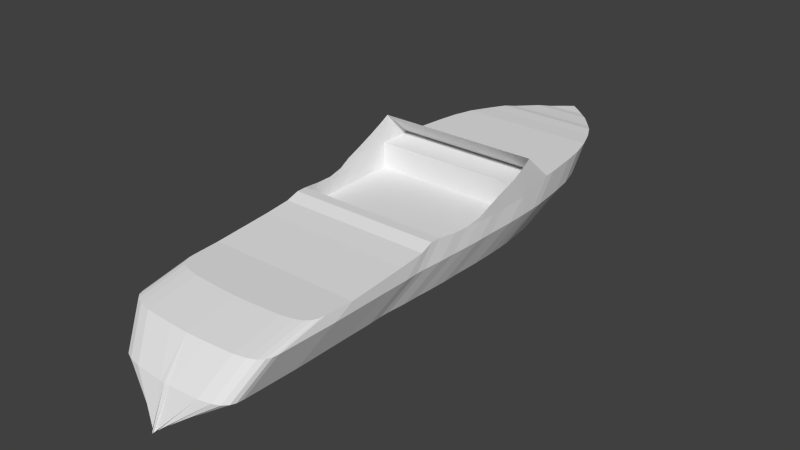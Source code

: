 # Source: speedboatmkii.blend  (saved by Blender 2.76.0; exported with 4.5.12 LTS)
import bpy
from mathutils import Matrix  # noqa: F401  (used for matrix-valued properties, if any)

bpy.ops.wm.read_factory_settings(use_empty=True)
scene = bpy.context.scene
scene.name = 'Scene'

# ---- collections
col_collection_1 = bpy.data.collections.new('Collection 1'); scene.collection.children.link(col_collection_1)

# ---- materials (node trees are filled in below, after node groups)
mat_material = bpy.data.materials.new('Material')
mat_material.alpha_threshold = 0.0
mat_material.use_transparent_shadow = False
mat_material.roughness = 0.5

# ---- material node trees

# ---- world
world_world = bpy.data.worlds.new('World'); scene.world = world_world
world_world.color = (0.05088, 0.05088, 0.05088)
world_world.use_sun_shadow = False
world_world.sun_shadow_jitter_overblur = 0.0
world_world.cycles.sampling_method = 'MANUAL'
world_world.cycles.sample_map_resolution = 256

# ---- meshes
me_cube = bpy.data.meshes.new('Cube')
me_cube.from_pydata([(1.162, 2.67, 0.0848), (0.9979, 2.984, 0.07757), (0.1953, 3.901, -0.001967), (0.8694, 3.166, 0.04865), (0.6804, 3.405, 0.03419), (0.5484, 3.562, 0.02696), (0.3665, 3.751, -0.001967), (1.33, 2.249, 0.1065), (1.444, 1.846, 0.1065), (1.508, 1.443, 0.1065), (1.565, 0.9579, 0.1065), (1.586, 0.7653, 0.1065), (1.597, 0.5533, 0.1065), (1.604, -0.1396, 0.1065), (1.604, -0.185, -0.03812), (1.583, -0.745, -0.05981), (1.579, -1.045, -0.05981), (1.561, -1.412, -0.05981), (1.54, -1.705, -0.03812), (1.526, -2.029, -0.03089), (1.494, -2.393, 0.01249), (1.487, -2.594, 0.01249), (1.494, -2.843, -0.07497), (1.487, -3.331, -0.1249), (1.479, -4.471, -0.2124), (1.442, -5.018, -0.2124), (1.427, -5.132, -0.2124), (1.385, -5.228, -0.2124), (1.299, -5.315, -0.2124), (1.162, -5.375, -0.2124), (0.9294, -5.427, -0.2124), (0.3696, -5.464, -0.2124), (1.162, 2.295, -0.3988), (0.9979, 2.609, -0.3988), (0.1953, 3.525, -0.3988), (0.8694, 2.79, -0.3988), (0.6804, 3.029, -0.3988), (0.5484, 3.186, -0.3988), (0.3665, 3.375, -0.3988), (1.33, 1.874, -0.3988), (1.444, 1.471, -0.3988), (1.508, 1.068, -0.3988), (1.565, 0.5825, -0.3988), (1.586, 0.3899, -0.3988), (1.597, 0.1779, -0.3988), (1.604, -0.1395, -0.3988), (1.604, -0.5605, -0.3988), (1.583, -1.12, -0.3988), (1.579, -1.42, -0.3988), (1.561, -1.787, -0.3988), (1.54, -2.08, -0.3988), (1.526, -2.405, -0.3988), (1.494, -2.768, -0.3988), (1.487, -2.97, -0.3988), (1.494, -3.219, -0.3988), (1.487, -3.707, -0.3988), (1.479, -4.846, -0.3988), (1.442, -5.966, -0.3988), (1.427, -6.08, -0.3988), (1.385, -6.177, -0.3988), (1.299, -6.263, -0.3988), (1.162, -6.323, -0.3988), (0.9294, -6.375, -0.3988), (0.3696, -6.412, -0.3988), (0.8912, 1.713, -1.035), (0.7271, 2.027, -1.035), (0.5987, 2.209, -1.035), (0.4096, 2.448, -1.035), (0.2776, 2.605, -1.035), (0.09571, 2.794, -1.035), (1.059, 1.292, -1.035), (1.173, 0.8891, -1.035), (1.237, 0.486, -1.035), (1.294, 0.0009216, -1.035), (1.316, -0.1917, -1.035), (1.326, -0.4036, -1.035), (1.333, -0.7211, -1.035), (1.333, -1.142, -1.035), (1.312, -1.702, -1.035), (1.309, -2.002, -1.035), (1.291, -2.369, -1.035), (1.269, -2.662, -1.035), (1.255, -2.986, -1.035), (1.223, -3.35, -1.035), (1.216, -3.551, -1.035), (1.223, -3.8, -1.035), (1.216, -4.288, -1.035), (1.208, -5.428, -1.035), (1.171, -6.452, -1.035), (1.157, -6.566, -1.035), (1.114, -6.663, -1.035), (1.028, -6.749, -1.035), (0.8915, -6.809, -1.035), (0.6586, -6.861, -1.035), (0.09884, -6.898, -1.035), (1.597, -0.02933, 0.6157), (1.604, -0.2051, 0.5107), (1.604, -0.4839, 0.3738), (1.583, -0.8908, 0.2172), (1.579, -1.147, 0.1152), (1.561, -1.394, -0.005133), (1.597, -0.04755, 0.6375), (1.604, -0.2233, 0.5326), (1.604, -0.5022, 0.3957), (1.583, -0.9091, 0.2391), (1.579, -1.165, 0.137), (1.561, -1.412, 0.01674), (-1.162, 2.67, 0.0848), (0.0, 4.052, -0.001967), (-0.9979, 2.984, 0.07757), (-0.1953, 3.901, -0.001967), (-0.8694, 3.166, 0.04865), (-0.6804, 3.405, 0.03419), (-0.5484, 3.562, 0.02696), (-0.3665, 3.751, -0.001967), (-1.33, 2.249, 0.1065), (-1.444, 1.846, 0.1065), (-1.508, 1.443, 0.1065), (-1.565, 0.9579, 0.1065), (-1.586, 0.7653, 0.1065), (-1.597, 0.5533, 0.1065), (-1.604, -0.1396, 0.1065), (-1.604, -0.185, -0.03812), (-1.583, -0.745, -0.05981), (-1.579, -1.045, -0.05981), (-1.561, -1.412, -0.05981), (-1.54, -1.705, -0.03812), (-1.526, -2.029, -0.03089), (-1.494, -2.393, 0.01249), (-1.487, -2.594, 0.01249), (-1.494, -2.843, -0.07497), (-1.487, -3.331, -0.1249), (-1.479, -4.471, -0.2124), (-1.442, -5.018, -0.2124), (-1.427, -5.132, -0.2124), (-1.385, -5.228, -0.2124), (-1.299, -5.315, -0.2124), (-1.162, -5.375, -0.2124), (-0.9294, -5.427, -0.2124), (-0.3696, -5.464, -0.2124), (0.0, -5.476, -0.2124), (-1.162, 2.295, -0.3988), (0.0, 3.676, -0.3988), (-0.9979, 2.609, -0.3988), (-0.1953, 3.525, -0.3988), (-0.8694, 2.79, -0.3988), (-0.6804, 3.029, -0.3988), (-0.5484, 3.186, -0.3988), (-0.3665, 3.375, -0.3988), (-1.33, 1.874, -0.3988), (-1.444, 1.471, -0.3988), (-1.508, 1.068, -0.3988), (-1.565, 0.5825, -0.3988), (-1.586, 0.3899, -0.3988), (-1.597, 0.1779, -0.3988), (-1.604, -0.1395, -0.3988), (-1.604, -0.5605, -0.3988), (-1.583, -1.12, -0.3988), (-1.579, -1.42, -0.3988), (-1.561, -1.787, -0.3988), (-1.54, -2.08, -0.3988), (-1.526, -2.405, -0.3988), (-1.494, -2.768, -0.3988), (-1.487, -2.97, -0.3988), (-1.494, -3.219, -0.3988), (-1.487, -3.707, -0.3988), (-1.479, -4.846, -0.3988), (-1.442, -5.966, -0.3988), (-1.427, -6.08, -0.3988), (-1.385, -6.177, -0.3988), (-1.299, -6.263, -0.3988), (-1.162, -6.323, -0.3988), (-0.9294, -6.375, -0.3988), (-0.3696, -6.412, -0.3988), (0.0, -6.424, -0.3988), (-0.8912, 1.713, -1.035), (0.0, 3.045, -1.035), (-0.7271, 2.027, -1.035), (0.0, 2.944, -1.035), (-0.5987, 2.209, -1.035), (-0.4096, 2.448, -1.035), (-0.2776, 2.605, -1.035), (-0.09571, 2.794, -1.035), (-1.059, 1.292, -1.035), (-1.173, 0.8891, -1.035), (-1.237, 0.486, -1.035), (-1.294, 0.0009216, -1.035), (-1.316, -0.1917, -1.035), (-1.326, -0.4036, -1.035), (-1.333, -0.7211, -1.035), (-1.333, -1.142, -1.035), (-1.312, -1.702, -1.035), (-1.309, -2.002, -1.035), (-1.291, -2.369, -1.035), (-1.269, -2.662, -1.035), (-1.255, -2.986, -1.035), (-1.223, -3.35, -1.035), (-1.216, -3.551, -1.035), (-1.223, -3.8, -1.035), (-1.216, -4.288, -1.035), (-1.208, -5.428, -1.035), (-1.171, -6.452, -1.035), (-1.157, -6.566, -1.035), (-1.114, -6.663, -1.035), (-1.028, -6.749, -1.035), (-0.8915, -6.809, -1.035), (-0.6586, -6.861, -1.035), (-0.09884, -6.898, -1.035), (0.0, -6.91, -1.035), (0.0, 0.6089, -1.75), (0.0, 1.886, -1.75), (0.0, 0.9228, -1.75), (0.0, 1.84, -1.75), (0.0, 1.105, -1.75), (0.0, 1.344, -1.75), (0.0, 1.501, -1.75), (0.0, 1.69, -1.75), (0.0, 0.188, -1.75), (0.0, -0.2151, -1.75), (0.0, -0.6182, -1.75), (0.0, -1.103, -1.75), (0.0, -1.296, -1.75), (0.0, -1.508, -1.75), (0.0, -1.825, -1.75), (0.0, -2.246, -1.75), (0.0, -2.806, -1.75), (0.0, -3.106, -1.75), (0.0, -3.473, -1.75), (0.0, -3.766, -1.75), (0.0, -4.09, -1.75), (0.0, -4.454, -1.75), (0.0, -4.655, -1.75), (0.0, -4.905, -1.75), (0.0, -5.393, -1.75), (0.0, -6.237, -1.75), (0.0, -6.784, -1.75), (0.0, -6.898, -1.75), (0.0, -6.995, -1.75), (0.0, -7.081, -1.75), (0.0, -7.141, -1.75), (0.0, -7.193, -1.75), (0.0, -7.23, -1.75), (0.0, -7.242, -1.75), (0.0, 3.901, -0.001967), (0.0, 3.751, -0.001967), (0.0, 3.562, 0.02696), (0.0, 3.405, 0.03419), (0.0, 3.166, 0.04865), (0.0, 2.984, 0.07757), (0.0, 2.67, 0.0848), (0.0, 2.249, 0.1065), (0.0, 1.846, 0.1065), (0.0, 1.443, 0.1065), (0.0, 0.9579, 0.1065), (0.0, 0.7653, 0.1065), (0.0, 0.5533, 0.1065), (0.0, -0.1396, 0.1065), (0.0, -5.464, -0.2124), (0.0, -5.427, -0.2124), (0.0, -5.375, -0.2124), (0.0, -5.315, -0.2124), (0.0, -5.228, -0.2124), (0.0, -5.132, -0.2124), (0.0, -5.018, -0.2124), (0.0, -4.471, -0.2124), (0.0, -3.331, -0.1249), (0.0, -2.843, -0.07497), (0.0, -2.594, 0.01249), (0.0, -2.393, 0.01249), (0.0, -2.405, -0.3988), (0.0, -2.08, -0.3988), (0.0, -1.787, -0.3988), (0.0, -1.42, -0.3988), (0.0, -1.12, -0.3988), (0.0, -0.5605, -0.3988), (0.0, -0.1395, -0.3988), (-1.597, -0.02933, 0.6157), (0.0, -0.02933, 0.6157), (-1.604, -0.2051, 0.5107), (-1.604, -0.4839, 0.3738), (-1.583, -0.8908, 0.2172), (-1.579, -1.147, 0.1152), (-1.561, -1.394, -0.005133), (-1.597, -0.04755, 0.6375), (0.0, -0.04755, 0.6375), (-1.604, -0.2233, 0.5326), (-1.604, -0.5022, 0.3957), (-1.583, -0.9091, 0.2391), (-1.579, -1.165, 0.137), (-1.561, -1.412, 0.01674)], [], [(14, 13, 45, 46), (30, 29, 61, 62), (5, 6, 38, 37), (22, 21, 53, 54), (26, 25, 57, 58), (18, 17, 49, 50), (0, 1, 33, 32), (9, 8, 40, 41), (31, 30, 62, 63), (27, 26, 58, 59), (23, 22, 54, 55), (19, 18, 50, 51), (15, 14, 46, 47), (6, 2, 34, 38), (2, 108, 142, 34), (8, 7, 39, 40), (140, 31, 63, 174), (28, 27, 59, 60), (24, 23, 55, 56), (20, 19, 51, 52), (16, 15, 47, 48), (4, 5, 37, 36), (11, 10, 42, 43), (12, 11, 43, 44), (1, 3, 35, 33), (29, 28, 60, 61), (25, 24, 56, 57), (21, 20, 52, 53), (17, 16, 48, 49), (3, 4, 36, 35), (7, 0, 32, 39), (10, 9, 41, 42), (13, 12, 44, 45), (61, 60, 91, 92), (57, 56, 87, 88), (53, 52, 83, 84), (49, 48, 79, 80), (42, 41, 72, 73), (45, 44, 75, 76), (35, 36, 67, 66), (39, 32, 64, 70), (62, 61, 92, 93), (58, 57, 88, 89), (54, 53, 84, 85), (50, 49, 80, 81), (32, 33, 65, 64), (41, 40, 71, 72), (46, 45, 76, 77), (37, 38, 69, 68), (63, 62, 93, 94), (59, 58, 89, 90), (55, 54, 85, 86), (51, 50, 81, 82), (38, 34, 178, 69), (34, 142, 176, 178), (40, 39, 70, 71), (47, 46, 77, 78), (174, 63, 94, 208), (60, 59, 90, 91), (56, 55, 86, 87), (52, 51, 82, 83), (48, 47, 78, 79), (44, 43, 74, 75), (33, 35, 66, 65), (36, 37, 68, 67), (43, 42, 73, 74), (93, 92, 239, 240), (89, 88, 235, 236), (85, 84, 231, 232), (81, 80, 227, 228), (77, 76, 223, 224), (68, 69, 216, 215), (64, 65, 211, 209), (72, 71, 218, 219), (94, 93, 240, 241), (90, 89, 236, 237), (86, 85, 232, 233), (82, 81, 228, 229), (78, 77, 224, 225), (69, 178, 212, 216), (71, 70, 217, 218), (208, 94, 241, 242), (91, 90, 237, 238), (87, 86, 233, 234), (83, 82, 229, 230), (79, 78, 225, 226), (67, 68, 215, 214), (74, 73, 220, 221), (75, 74, 221, 222), (65, 66, 213, 211), (92, 91, 238, 239), (88, 87, 234, 235), (84, 83, 230, 231), (80, 79, 226, 227), (66, 67, 214, 213), (70, 64, 209, 217), (73, 72, 219, 220), (76, 75, 222, 223), (140, 257, 31), (258, 30, 31, 257), (259, 29, 30, 258), (260, 28, 29, 259), (261, 27, 28, 260), (262, 26, 27, 261), (263, 25, 26, 262), (264, 24, 25, 263), (265, 23, 24, 264), (266, 22, 23, 265), (267, 21, 22, 266), (268, 20, 21, 267), (2, 243, 108), (6, 244, 243, 2), (5, 245, 244, 6), (4, 246, 245, 5), (3, 247, 246, 4), (1, 248, 247, 3), (0, 249, 248, 1), (7, 250, 249, 0), (8, 251, 250, 7), (9, 252, 251, 8), (10, 253, 252, 9), (11, 254, 253, 10), (12, 255, 254, 11), (13, 256, 255, 12), (256, 13, 45, 275), (275, 45, 46, 274), (274, 46, 47, 273), (273, 47, 48, 272), (272, 48, 49, 271), (271, 49, 50, 270), (270, 50, 51, 269), (268, 269, 51, 20), (12, 255, 277, 95), (12, 95, 96, 13), (14, 13, 96, 97), (15, 14, 97, 98), (16, 15, 98, 99), (17, 16, 99, 100), (18, 100, 17), (100, 99, 105, 106), (99, 98, 104, 105), (98, 97, 103, 104), (95, 277, 284, 101), (97, 96, 102, 103), (96, 95, 101, 102), (100, 18, 106), (122, 156, 155, 121), (138, 172, 171, 137), (113, 147, 148, 114), (130, 164, 163, 129), (134, 168, 167, 133), (126, 160, 159, 125), (107, 141, 143, 109), (117, 151, 150, 116), (139, 173, 172, 138), (135, 169, 168, 134), (131, 165, 164, 130), (127, 161, 160, 126), (123, 157, 156, 122), (114, 148, 144, 110), (110, 144, 142, 108), (116, 150, 149, 115), (140, 174, 173, 139), (136, 170, 169, 135), (132, 166, 165, 131), (128, 162, 161, 127), (124, 158, 157, 123), (112, 146, 147, 113), (119, 153, 152, 118), (120, 154, 153, 119), (109, 143, 145, 111), (137, 171, 170, 136), (133, 167, 166, 132), (129, 163, 162, 128), (125, 159, 158, 124), (111, 145, 146, 112), (115, 149, 141, 107), (118, 152, 151, 117), (121, 155, 154, 120), (171, 205, 204, 170), (167, 201, 200, 166), (163, 197, 196, 162), (159, 193, 192, 158), (152, 186, 185, 151), (155, 189, 188, 154), (145, 179, 180, 146), (149, 183, 175, 141), (172, 206, 205, 171), (168, 202, 201, 167), (164, 198, 197, 163), (160, 194, 193, 159), (141, 175, 177, 143), (151, 185, 184, 150), (156, 190, 189, 155), (147, 181, 182, 148), (173, 207, 206, 172), (169, 203, 202, 168), (165, 199, 198, 164), (161, 195, 194, 160), (148, 182, 178, 144), (144, 178, 176, 142), (150, 184, 183, 149), (157, 191, 190, 156), (174, 208, 207, 173), (170, 204, 203, 169), (166, 200, 199, 165), (162, 196, 195, 161), (158, 192, 191, 157), (154, 188, 187, 153), (143, 177, 179, 145), (146, 180, 181, 147), (153, 187, 186, 152), (206, 240, 239, 205), (202, 236, 235, 201), (198, 232, 231, 197), (194, 228, 227, 193), (190, 224, 223, 189), (181, 215, 216, 182), (175, 209, 211, 177), (185, 219, 218, 184), (207, 241, 240, 206), (203, 237, 236, 202), (199, 233, 232, 198), (195, 229, 228, 194), (191, 225, 224, 190), (182, 216, 212, 178), (178, 212, 210, 176), (184, 218, 217, 183), (208, 242, 241, 207), (204, 238, 237, 203), (200, 234, 233, 199), (196, 230, 229, 195), (192, 226, 225, 191), (180, 214, 215, 181), (187, 221, 220, 186), (188, 222, 221, 187), (177, 211, 213, 179), (205, 239, 238, 204), (201, 235, 234, 200), (197, 231, 230, 196), (193, 227, 226, 192), (179, 213, 214, 180), (183, 217, 209, 175), (186, 220, 219, 185), (189, 223, 222, 188), (140, 139, 257), (258, 257, 139, 138), (259, 258, 138, 137), (260, 259, 137, 136), (261, 260, 136, 135), (262, 261, 135, 134), (263, 262, 134, 133), (264, 263, 133, 132), (265, 264, 132, 131), (266, 265, 131, 130), (267, 266, 130, 129), (268, 267, 129, 128), (110, 108, 243), (114, 110, 243, 244), (113, 114, 244, 245), (112, 113, 245, 246), (111, 112, 246, 247), (109, 111, 247, 248), (107, 109, 248, 249), (115, 107, 249, 250), (116, 115, 250, 251), (117, 116, 251, 252), (118, 117, 252, 253), (119, 118, 253, 254), (120, 119, 254, 255), (121, 120, 255, 256), (256, 275, 155, 121), (275, 274, 156, 155), (274, 273, 157, 156), (273, 272, 158, 157), (272, 271, 159, 158), (271, 270, 160, 159), (270, 269, 161, 160), (268, 128, 161, 269), (120, 276, 277, 255), (120, 121, 278, 276), (122, 279, 278, 121), (123, 280, 279, 122), (124, 281, 280, 123), (125, 282, 281, 124), (126, 125, 282), (282, 289, 288, 281), (281, 288, 287, 280), (280, 287, 286, 279), (276, 283, 284, 277), (279, 286, 285, 278), (278, 285, 283, 276), (282, 289, 126)])
_uv = me_cube.uv_layers.new(name='UVMap')
_uv.uv.foreach_set('vector', [0.008063, 0.3828, 0.0, 0.3775, 0.02817, 0.382, 0.02817, 0.419, 0.4974, 0.4598, 0.4744, 0.4644, 0.4744, 0.3799, 0.4974, 0.3753, 0.09028, 0.04617, 0.1067, 0.02869, 0.1288, 0.06525, 0.114, 0.08299, 0.01909, 0.6162, 0.01481, 0.5935, 0.03774, 0.6302, 0.03714, 0.6521, 0.4483, 0.4859, 0.4468, 0.496, 0.4468, 0.4115, 0.4483, 0.4014, 0.01328, 0.516, 0.01275, 0.4906, 0.03165, 0.5267, 0.03339, 0.5523, 0.03717, 0.1278, 0.05091, 0.09929, 0.07747, 0.1366, 0.06413, 0.1652, 0.00783, 0.2377, 0.01305, 0.2018, 0.04122, 0.2394, 0.036, 0.2752, 0.5526, 0.4565, 0.4974, 0.4598, 0.4974, 0.3753, 0.5526, 0.372, 0.4524, 0.4773, 0.4483, 0.4859, 0.4483, 0.4014, 0.4524, 0.3928, 0.02247, 0.6596, 0.01909, 0.6162, 0.03714, 0.6521, 0.03774, 0.695, 0.01404, 0.5444, 0.01328, 0.516, 0.03339, 0.5523, 0.03455, 0.5807, 0.01101, 0.4321, 0.008063, 0.3828, 0.02817, 0.419, 0.02991, 0.4681, 0.1067, 0.02869, 0.1206, 0.01447, 0.1427, 0.05102, 0.1288, 0.06525, 0.1206, 0.01447, 0.1365, 0.0, 0.1586, 0.03656, 0.1427, 0.05102, 0.01305, 0.2018, 0.02233, 0.1657, 0.0505, 0.2032, 0.04122, 0.2394, 0.589, 0.4554, 0.5526, 0.4565, 0.5526, 0.372, 0.589, 0.3709, 0.461, 0.4696, 0.4524, 0.4773, 0.4524, 0.3928, 0.461, 0.3852, 0.02795, 0.7605, 0.02247, 0.6596, 0.03774, 0.695, 0.03834, 0.7952, 0.01423, 0.5758, 0.01404, 0.5444, 0.03455, 0.5807, 0.03716, 0.6125, 0.0113, 0.4584, 0.01101, 0.4321, 0.02991, 0.4681, 0.0302, 0.4945, 0.07914, 0.06072, 0.09028, 0.04617, 0.114, 0.08299, 0.1033, 0.0976, 0.00145, 0.2978, 0.00319, 0.2807, 0.03136, 0.3182, 0.02962, 0.3353, 0.00058, 0.3165, 0.00145, 0.2978, 0.02962, 0.3353, 0.02875, 0.354, 0.05091, 0.09929, 0.06297, 0.08277, 0.08791, 0.1198, 0.07747, 0.1366, 0.4744, 0.4644, 0.461, 0.4696, 0.461, 0.3852, 0.4744, 0.3799, 0.03096, 0.8084, 0.02795, 0.7605, 0.03834, 0.7952, 0.04135, 0.8934, 0.01481, 0.5935, 0.01423, 0.5758, 0.03716, 0.6125, 0.03774, 0.6302, 0.01275, 0.4906, 0.0113, 0.4584, 0.0302, 0.4945, 0.03165, 0.5267, 0.06297, 0.08277, 0.07914, 0.06072, 0.1033, 0.0976, 0.08791, 0.1198, 0.02233, 0.1657, 0.03717, 0.1278, 0.06413, 0.1652, 0.0505, 0.2032, 0.00319, 0.2807, 0.00783, 0.2377, 0.036, 0.2752, 0.03136, 0.3182, 0.0, 0.3775, 0.00058, 0.3165, 0.02875, 0.354, 0.02817, 0.382, 0.8847, 0.881, 0.8858, 0.8931, 0.8149, 0.8691, 0.8138, 0.857, 0.04135, 0.8934, 0.03834, 0.7952, 0.09581, 0.8503, 0.09882, 0.9402, 0.03774, 0.6302, 0.03716, 0.6125, 0.09463, 0.6677, 0.09521, 0.6853, 0.03165, 0.5267, 0.0302, 0.4945, 0.08767, 0.5496, 0.08912, 0.5818, 0.03136, 0.3182, 0.036, 0.2752, 0.09347, 0.3304, 0.08883, 0.3734, 0.02817, 0.382, 0.02875, 0.354, 0.08622, 0.4092, 0.08564, 0.4371, 0.08791, 0.1198, 0.1033, 0.0976, 0.1608, 0.1528, 0.1454, 0.1749, 0.0505, 0.2032, 0.06413, 0.1652, 0.1216, 0.2203, 0.108, 0.2584, 0.8837, 0.8604, 0.8847, 0.881, 0.8138, 0.857, 0.8128, 0.8364, 0.04255, 0.9034, 0.04135, 0.8934, 0.09882, 0.9402, 0.1, 0.9501, 0.03714, 0.6521, 0.03774, 0.6302, 0.09521, 0.6853, 0.09461, 0.7073, 0.03339, 0.5523, 0.03165, 0.5267, 0.08912, 0.5818, 0.09086, 0.6074, 0.06413, 0.1652, 0.07747, 0.1366, 0.1349, 0.1917, 0.1216, 0.2203, 0.036, 0.2752, 0.04122, 0.2394, 0.09869, 0.2945, 0.09347, 0.3304, 0.02817, 0.419, 0.02817, 0.382, 0.08564, 0.4371, 0.08564, 0.4742, 0.114, 0.08299, 0.1288, 0.06525, 0.1863, 0.1204, 0.1715, 0.1382, 0.8829, 0.8108, 0.8837, 0.8604, 0.8128, 0.8364, 0.8121, 0.7868, 0.04598, 0.9116, 0.04255, 0.9034, 0.1, 0.9501, 0.1035, 0.9584, 0.03774, 0.695, 0.03714, 0.6521, 0.09461, 0.7073, 0.09521, 0.7502, 0.03455, 0.5807, 0.03339, 0.5523, 0.09086, 0.6074, 0.09202, 0.6359, 0.1288, 0.06525, 0.1427, 0.05102, 0.1941, 0.1067, 0.1863, 0.1204, 0.1427, 0.05102, 0.1586, 0.03656, 0.1941, 0.09771, 0.1941, 0.1067, 0.04122, 0.2394, 0.0505, 0.2032, 0.108, 0.2584, 0.09869, 0.2945, 0.02991, 0.4681, 0.02817, 0.419, 0.08564, 0.4742, 0.08738, 0.5233, 0.8827, 0.778, 0.8829, 0.8108, 0.8121, 0.7868, 0.8118, 0.778, 0.8858, 0.8931, 0.8875, 0.9008, 0.8166, 0.8768, 0.8149, 0.8691, 0.03834, 0.7952, 0.03774, 0.695, 0.09521, 0.7502, 0.09581, 0.8503, 0.03716, 0.6125, 0.03455, 0.5807, 0.09202, 0.6359, 0.09463, 0.6677, 0.0302, 0.4945, 0.02991, 0.4681, 0.08738, 0.5233, 0.08767, 0.5496, 0.02875, 0.354, 0.02962, 0.3353, 0.08709, 0.3905, 0.08622, 0.4092, 0.07747, 0.1366, 0.08791, 0.1198, 0.1454, 0.1749, 0.1349, 0.1917, 0.1033, 0.0976, 0.114, 0.08299, 0.1715, 0.1382, 0.1608, 0.1528, 0.02962, 0.3353, 0.03136, 0.3182, 0.08883, 0.3734, 0.08709, 0.3905, 0.8128, 0.8364, 0.8138, 0.857, 0.7382, 0.778, 0.7372, 0.778, 0.1, 0.9501, 0.09882, 0.9402, 0.2339, 0.9686, 0.2339, 0.9786, 0.09461, 0.7073, 0.09521, 0.6853, 0.2339, 0.7814, 0.2339, 0.8033, 0.09086, 0.6074, 0.08912, 0.5818, 0.2339, 0.6774, 0.2339, 0.7032, 0.08564, 0.4742, 0.08564, 0.4371, 0.2339, 0.5325, 0.2339, 0.5695, 0.1715, 0.1382, 0.1863, 0.1204, 0.2339, 0.2233, 0.2339, 0.24, 0.1216, 0.2203, 0.1349, 0.1917, 0.2339, 0.2908, 0.2339, 0.3184, 0.09347, 0.3304, 0.09869, 0.2945, 0.2339, 0.3909, 0.2339, 0.4263, 0.8121, 0.7868, 0.8128, 0.8364, 0.7372, 0.778, 0.7365, 0.778, 0.1035, 0.9584, 0.1, 0.9501, 0.2339, 0.9786, 0.2339, 0.9871, 0.09521, 0.7502, 0.09461, 0.7073, 0.2339, 0.8033, 0.2339, 0.8463, 0.09202, 0.6359, 0.09086, 0.6074, 0.2339, 0.7032, 0.2339, 0.7317, 0.08738, 0.5233, 0.08564, 0.4742, 0.2339, 0.5695, 0.2339, 0.6188, 0.1863, 0.1204, 0.1941, 0.1067, 0.2339, 0.2102, 0.2339, 0.2233, 0.09869, 0.2945, 0.108, 0.2584, 0.2339, 0.3554, 0.2339, 0.3909, 0.8118, 0.778, 0.8121, 0.7868, 0.7365, 0.778, 0.7363, 0.778, 0.1105, 0.9655, 0.1035, 0.9584, 0.2339, 0.9871, 0.2339, 0.9948, 0.09581, 0.8503, 0.09521, 0.7502, 0.2339, 0.8463, 0.2339, 0.9205, 0.09463, 0.6677, 0.09202, 0.6359, 0.2339, 0.7317, 0.2339, 0.7637, 0.08767, 0.5496, 0.08738, 0.5233, 0.2339, 0.6188, 0.2339, 0.6451, 0.1608, 0.1528, 0.1715, 0.1382, 0.2339, 0.24, 0.2339, 0.2538, 0.08709, 0.3905, 0.08883, 0.3734, 0.2339, 0.469, 0.2339, 0.4859, 0.08622, 0.4092, 0.08709, 0.3905, 0.2339, 0.4859, 0.2339, 0.5046, 0.1349, 0.1917, 0.1454, 0.1749, 0.2339, 0.2748, 0.2339, 0.2908, 0.1216, 0.9699, 0.1105, 0.9655, 0.2339, 0.9948, 0.2339, 1.0, 0.09882, 0.9402, 0.09581, 0.8503, 0.2339, 0.9205, 0.2339, 0.9686, 0.09521, 0.6853, 0.09463, 0.6677, 0.2339, 0.7637, 0.2339, 0.7814, 0.08912, 0.5818, 0.08767, 0.5496, 0.2339, 0.6451, 0.2339, 0.6774, 0.1454, 0.1749, 0.1608, 0.1528, 0.2339, 0.2538, 0.2339, 0.2748, 0.108, 0.2584, 0.1216, 0.2203, 0.2339, 0.3184, 0.2339, 0.3554, 0.08883, 0.3734, 0.09347, 0.3304, 0.2339, 0.4263, 0.2339, 0.469, 0.08564, 0.4371, 0.08622, 0.4092, 0.2339, 0.5046, 0.2339, 0.5325, 0.589, 0.4554, 0.589, 0.4565, 0.5526, 0.4565, 0.589, 0.4598, 0.4974, 0.4598, 0.5526, 0.4565, 0.589, 0.4565, 0.589, 0.4644, 0.4744, 0.4644, 0.4974, 0.4598, 0.589, 0.4598, 0.589, 0.4696, 0.461, 0.4696, 0.4744, 0.4644, 0.589, 0.4644, 0.589, 0.4773, 0.4524, 0.4773, 0.461, 0.4696, 0.589, 0.4696, 0.589, 0.4859, 0.4483, 0.4859, 0.4524, 0.4773, 0.589, 0.4773, 0.589, 0.496, 0.4468, 0.496, 0.4483, 0.4859, 0.589, 0.4859, 0.589, 0.5444, 0.4432, 0.5444, 0.4468, 0.496, 0.589, 0.496, 0.589, 0.6456, 0.4424, 0.6456, 0.4432, 0.5444, 0.589, 0.5444, 0.589, 0.6889, 0.4417, 0.6889, 0.4424, 0.6456, 0.589, 0.6456, 0.589, 0.7113, 0.4424, 0.7113, 0.4417, 0.6889, 0.589, 0.6889, 0.589, 0.7291, 0.4417, 0.7291, 0.4424, 0.7113, 0.589, 0.7113, 0.6191, 0.01337, 0.5999, 0.01337, 0.5999, 0.0, 0.636, 0.02664, 0.5999, 0.02664, 0.5999, 0.01337, 0.6191, 0.01337, 0.6539, 0.0433, 0.5999, 0.0433, 0.5999, 0.02664, 0.636, 0.02664, 0.6669, 0.05718, 0.5999, 0.05718, 0.5999, 0.0433, 0.6539, 0.0433, 0.6856, 0.07831, 0.5999, 0.07831, 0.5999, 0.05718, 0.6669, 0.05718, 0.6982, 0.09435, 0.5999, 0.09435, 0.5999, 0.07831, 0.6856, 0.07831, 0.7144, 0.1221, 0.5999, 0.1221, 0.5999, 0.09435, 0.6982, 0.09435, 0.7309, 0.1594, 0.5999, 0.1594, 0.5999, 0.1221, 0.7144, 0.1221, 0.7422, 0.1951, 0.5999, 0.1951, 0.5999, 0.1594, 0.7309, 0.1594, 0.7485, 0.2308, 0.5999, 0.2308, 0.5999, 0.1951, 0.7422, 0.1951, 0.7541, 0.2737, 0.5999, 0.2737, 0.5999, 0.2308, 0.7485, 0.2308, 0.7563, 0.2908, 0.5999, 0.2908, 0.5999, 0.2737, 0.7541, 0.2737, 0.7573, 0.3096, 0.5999, 0.3096, 0.5999, 0.2908, 0.7563, 0.2908, 0.758, 0.3709, 0.5999, 0.3709, 0.5999, 0.3096, 0.7573, 0.3096, 0.9849, 0.1422, 0.9849, 0.2843, 0.936, 0.2843, 0.936, 0.1422, 0.7363, 0.5131, 0.7363, 0.3709, 0.7777, 0.3709, 0.7777, 0.5131, 0.7777, 0.5131, 0.7777, 0.3709, 0.8329, 0.3728, 0.8329, 0.5131, 0.8329, 0.5131, 0.8329, 0.3728, 0.8624, 0.3731, 0.8624, 0.5131, 0.8624, 0.5131, 0.8624, 0.3731, 0.8986, 0.3747, 0.8986, 0.5131, 0.8986, 0.5131, 0.8986, 0.3747, 0.9275, 0.3766, 0.9275, 0.5131, 0.9275, 0.5131, 0.9275, 0.3766, 0.9594, 0.3779, 0.9594, 0.5131, 0.9594, 0.5061, 1.0, 0.5061, 1.0, 0.6414, 0.9594, 0.6385, 0.8772, 0.2802, 0.8176, 0.1761, 0.8764, 0.1818, 0.936, 0.286, 0.9493, 0.829, 0.8899, 0.787, 0.8967, 0.7699, 0.9364, 0.7687, 0.9493, 0.7623, 0.9364, 0.7687, 0.8967, 0.7699, 0.9045, 0.7433, 0.9405, 0.7132, 0.9493, 0.7623, 0.9045, 0.7433, 0.9114, 0.7053, 0.9348, 0.6872, 0.9405, 0.7132, 0.9114, 0.7053, 0.9162, 0.6813, 0.9276, 0.6553, 0.9348, 0.6872, 0.9162, 0.6813, 0.9227, 0.6578, 0.01328, 0.516, 0.009703, 0.4885, 0.01275, 0.4906, 0.9227, 0.6578, 0.9162, 0.6813, 0.9138, 0.6801, 0.9203, 0.6566, 0.9162, 0.6813, 0.9114, 0.7053, 0.909, 0.7041, 0.9138, 0.6801, 0.9114, 0.7053, 0.9045, 0.7433, 0.9021, 0.7421, 0.909, 0.7041, 0.9866, 0.0, 0.9866, 0.1415, 0.9849, 0.1415, 0.9849, 0.0, 0.9045, 0.7433, 0.8967, 0.7699, 0.8943, 0.7687, 0.9021, 0.7421, 0.8967, 0.7699, 0.8899, 0.787, 0.8875, 0.7858, 0.8943, 0.7687, 0.009703, 0.4885, 0.01328, 0.516, 0.008484, 0.4899, 0.248, 0.6129, 0.283, 0.5795, 0.283, 0.6168, 0.2339, 0.617, 0.6806, 0.4598, 0.6806, 0.3753, 0.7036, 0.3799, 0.7036, 0.4644, 0.2598, 0.9475, 0.3011, 0.914, 0.3042, 0.9312, 0.2657, 0.9646, 0.2535, 0.3777, 0.2849, 0.3443, 0.285, 0.3664, 0.2451, 0.3998, 0.2679, 0.1751, 0.286, 0.09104, 0.2858, 0.1011, 0.2677, 0.1852, 0.2491, 0.4785, 0.2841, 0.4451, 0.2837, 0.4709, 0.2508, 0.5043, 0.2436, 0.867, 0.2906, 0.8335, 0.2934, 0.8617, 0.2472, 0.8952, 0.2356, 0.7575, 0.2846, 0.724, 0.2857, 0.7598, 0.2367, 0.7933, 0.6254, 0.4565, 0.6254, 0.372, 0.6806, 0.3753, 0.6806, 0.4598, 0.7255, 0.4773, 0.7255, 0.3928, 0.7297, 0.4014, 0.7297, 0.4859, 0.2584, 0.3345, 0.285, 0.3011, 0.2849, 0.3443, 0.2535, 0.3777, 0.2486, 0.4498, 0.2843, 0.4164, 0.2841, 0.4451, 0.2491, 0.4785, 0.2505, 0.5634, 0.2834, 0.53, 0.283, 0.5795, 0.248, 0.6129, 0.2657, 0.9646, 0.3042, 0.9312, 0.3072, 0.9449, 0.2686, 0.9783, 0.7773, 0.2864, 0.7773, 0.3225, 0.758, 0.3221, 0.758, 0.286, 0.2367, 0.7933, 0.2857, 0.7598, 0.2877, 0.7958, 0.2387, 0.8293, 0.589, 0.4554, 0.589, 0.3709, 0.6254, 0.372, 0.6254, 0.4565, 0.717, 0.4696, 0.717, 0.3852, 0.7255, 0.3928, 0.7255, 0.4773, 0.2671, 0.2336, 0.2851, 0.2002, 0.285, 0.3011, 0.2584, 0.3345, 0.245, 0.4177, 0.2849, 0.3842, 0.2843, 0.4164, 0.2486, 0.4498, 0.2505, 0.5368, 0.2834, 0.5034, 0.2834, 0.53, 0.2505, 0.5634, 0.2568, 0.9332, 0.2988, 0.8998, 0.3011, 0.914, 0.2598, 0.9475, 0.2343, 0.6972, 0.2833, 0.6637, 0.2837, 0.6809, 0.2346, 0.7143, 0.2341, 0.6784, 0.2831, 0.6449, 0.2833, 0.6637, 0.2343, 0.6972, 0.2472, 0.8952, 0.2934, 0.8617, 0.2956, 0.8782, 0.2522, 0.9116, 0.7036, 0.4644, 0.7036, 0.3799, 0.717, 0.3852, 0.717, 0.4696, 0.2677, 0.1852, 0.2858, 0.1011, 0.2851, 0.2002, 0.2671, 0.2336, 0.2451, 0.3998, 0.285, 0.3664, 0.2849, 0.3842, 0.245, 0.4177, 0.2508, 0.5043, 0.2837, 0.4709, 0.2834, 0.5034, 0.2505, 0.5368, 0.2522, 0.9116, 0.2956, 0.8782, 0.2988, 0.8998, 0.2568, 0.9332, 0.2387, 0.8293, 0.2877, 0.7958, 0.2906, 0.8335, 0.2436, 0.867, 0.2346, 0.7143, 0.2837, 0.6809, 0.2846, 0.724, 0.2356, 0.7575, 0.2339, 0.617, 0.283, 0.6168, 0.2831, 0.6449, 0.2341, 0.6784, 0.8847, 0.675, 0.8138, 0.699, 0.8149, 0.6869, 0.8858, 0.6629, 0.2858, 0.1011, 0.3522, 0.05843, 0.3515, 0.1491, 0.2851, 0.2002, 0.285, 0.3664, 0.3514, 0.3153, 0.3513, 0.3331, 0.2849, 0.3842, 0.2837, 0.4709, 0.3501, 0.4198, 0.3498, 0.4523, 0.2834, 0.5034, 0.2837, 0.6809, 0.3501, 0.6297, 0.351, 0.6729, 0.2846, 0.724, 0.283, 0.6168, 0.3494, 0.5657, 0.3495, 0.5938, 0.2831, 0.6449, 0.2956, 0.8782, 0.362, 0.827, 0.3652, 0.8487, 0.2988, 0.8998, 0.2877, 0.7958, 0.3541, 0.7447, 0.357, 0.7824, 0.2906, 0.8335, 0.8837, 0.6956, 0.8128, 0.7196, 0.8138, 0.699, 0.8847, 0.675, 0.286, 0.09104, 0.3524, 0.04837, 0.3522, 0.05843, 0.2858, 0.1011, 0.2849, 0.3443, 0.3513, 0.2932, 0.3514, 0.3153, 0.285, 0.3664, 0.2841, 0.4451, 0.3505, 0.394, 0.3501, 0.4198, 0.2837, 0.4709, 0.2906, 0.8335, 0.357, 0.7824, 0.3598, 0.8106, 0.2934, 0.8617, 0.2846, 0.724, 0.351, 0.6729, 0.3521, 0.7087, 0.2857, 0.7598, 0.283, 0.5795, 0.3494, 0.5284, 0.3494, 0.5657, 0.283, 0.6168, 0.3011, 0.914, 0.3675, 0.8629, 0.3706, 0.8801, 0.3042, 0.9312, 0.8829, 0.7453, 0.8121, 0.7693, 0.8128, 0.7196, 0.8837, 0.6956, 0.2868, 0.08259, 0.3531, 0.03992, 0.3524, 0.04837, 0.286, 0.09104, 0.285, 0.3011, 0.3514, 0.25, 0.3513, 0.2932, 0.2849, 0.3443, 0.2843, 0.4164, 0.3507, 0.3652, 0.3505, 0.394, 0.2841, 0.4451, 0.3042, 0.9312, 0.3706, 0.8801, 0.3723, 0.8936, 0.3072, 0.9449, 0.3072, 0.9449, 0.3723, 0.8936, 0.3723, 0.9026, 0.3105, 0.9588, 0.2857, 0.7598, 0.3521, 0.7087, 0.3541, 0.7447, 0.2877, 0.7958, 0.2834, 0.53, 0.3498, 0.4788, 0.3494, 0.5284, 0.283, 0.5795, 0.8827, 0.778, 0.8118, 0.778, 0.8121, 0.7693, 0.8829, 0.7453, 0.8858, 0.6629, 0.8149, 0.6869, 0.8166, 0.6793, 0.8875, 0.6553, 0.2851, 0.2002, 0.3515, 0.1491, 0.3514, 0.25, 0.285, 0.3011, 0.2849, 0.3842, 0.3513, 0.3331, 0.3507, 0.3652, 0.2843, 0.4164, 0.2834, 0.5034, 0.3498, 0.4523, 0.3498, 0.4788, 0.2834, 0.53, 0.2831, 0.6449, 0.3495, 0.5938, 0.3497, 0.6126, 0.2833, 0.6637, 0.2934, 0.8617, 0.3598, 0.8106, 0.362, 0.827, 0.2956, 0.8782, 0.2988, 0.8998, 0.3652, 0.8487, 0.3675, 0.8629, 0.3011, 0.914, 0.2833, 0.6637, 0.3497, 0.6126, 0.3501, 0.6297, 0.2837, 0.6809, 0.8128, 0.7196, 0.7372, 0.778, 0.7382, 0.778, 0.8138, 0.699, 0.3524, 0.04837, 0.4417, 0.0215, 0.4417, 0.0316, 0.3522, 0.05843, 0.3513, 0.2932, 0.4417, 0.1981, 0.4417, 0.2202, 0.3514, 0.3153, 0.3505, 0.394, 0.4417, 0.299, 0.4417, 0.3249, 0.3501, 0.4198, 0.3494, 0.5284, 0.4417, 0.4336, 0.4417, 0.4708, 0.3494, 0.5657, 0.3675, 0.8629, 0.4417, 0.7655, 0.4417, 0.7822, 0.3706, 0.8801, 0.357, 0.7824, 0.4417, 0.6865, 0.4417, 0.7143, 0.3598, 0.8106, 0.351, 0.6729, 0.4417, 0.5778, 0.4417, 0.6135, 0.3521, 0.7087, 0.8121, 0.7693, 0.7365, 0.778, 0.7372, 0.778, 0.8128, 0.7196, 0.3531, 0.03992, 0.4417, 0.01295, 0.4417, 0.0215, 0.3524, 0.04837, 0.3514, 0.25, 0.4417, 0.1548, 0.4417, 0.1981, 0.3513, 0.2932, 0.3507, 0.3652, 0.4417, 0.2702, 0.4417, 0.299, 0.3505, 0.394, 0.3498, 0.4788, 0.4417, 0.384, 0.4417, 0.4336, 0.3494, 0.5284, 0.3706, 0.8801, 0.4417, 0.7822, 0.4417, 0.7955, 0.3723, 0.8936, 0.3723, 0.8936, 0.4417, 0.7955, 0.4417, 0.7996, 0.3723, 0.9026, 0.3521, 0.7087, 0.4417, 0.6135, 0.4417, 0.6492, 0.3541, 0.7447, 0.8118, 0.778, 0.7363, 0.778, 0.7365, 0.778, 0.8121, 0.7693, 0.3546, 0.03245, 0.4417, 0.005266, 0.4417, 0.01295, 0.3531, 0.03992, 0.3515, 0.1491, 0.4417, 0.08008, 0.4417, 0.1548, 0.3514, 0.25, 0.3513, 0.3331, 0.4417, 0.238, 0.4417, 0.2702, 0.3507, 0.3652, 0.3498, 0.4523, 0.4417, 0.3574, 0.4417, 0.384, 0.3498, 0.4788, 0.3652, 0.8487, 0.4417, 0.7516, 0.4417, 0.7655, 0.3675, 0.8629, 0.3497, 0.6126, 0.4417, 0.5177, 0.4417, 0.5348, 0.3501, 0.6297, 0.3495, 0.5938, 0.4417, 0.499, 0.4417, 0.5177, 0.3497, 0.6126, 0.3598, 0.8106, 0.4417, 0.7143, 0.4417, 0.7304, 0.362, 0.827, 0.357, 0.02752, 0.4417, 0.0, 0.4417, 0.005266, 0.3546, 0.03245, 0.3522, 0.05843, 0.4417, 0.0316, 0.4417, 0.08008, 0.3515, 0.1491, 0.3514, 0.3153, 0.4417, 0.2202, 0.4417, 0.238, 0.3513, 0.3331, 0.3501, 0.4198, 0.4417, 0.3249, 0.4417, 0.3574, 0.3498, 0.4523, 0.362, 0.827, 0.4417, 0.7304, 0.4417, 0.7516, 0.3652, 0.8487, 0.3541, 0.7447, 0.4417, 0.6492, 0.4417, 0.6865, 0.357, 0.7824, 0.3501, 0.6297, 0.4417, 0.5348, 0.4417, 0.5778, 0.351, 0.6729, 0.3494, 0.5657, 0.4417, 0.4708, 0.4417, 0.499, 0.3495, 0.5938, 0.589, 0.4554, 0.6254, 0.4565, 0.589, 0.4565, 0.589, 0.4598, 0.589, 0.4565, 0.6254, 0.4565, 0.6806, 0.4598, 0.589, 0.4644, 0.589, 0.4598, 0.6806, 0.4598, 0.7036, 0.4644, 0.589, 0.4696, 0.589, 0.4644, 0.7036, 0.4644, 0.717, 0.4696, 0.589, 0.4773, 0.589, 0.4696, 0.717, 0.4696, 0.7255, 0.4773, 0.589, 0.4859, 0.589, 0.4773, 0.7255, 0.4773, 0.7297, 0.4859, 0.589, 0.496, 0.589, 0.4859, 0.7297, 0.4859, 0.7312, 0.496, 0.589, 0.5444, 0.589, 0.496, 0.7312, 0.496, 0.7348, 0.5444, 0.589, 0.6456, 0.589, 0.5444, 0.7348, 0.5444, 0.7355, 0.6456, 0.589, 0.6889, 0.589, 0.6456, 0.7355, 0.6456, 0.7363, 0.6889, 0.589, 0.7113, 0.589, 0.6889, 0.7363, 0.6889, 0.7355, 0.7113, 0.589, 0.7291, 0.589, 0.7113, 0.7355, 0.7113, 0.7362, 0.7291, 0.5806, 0.01337, 0.5999, 0.0, 0.5999, 0.01337, 0.5637, 0.02664, 0.5806, 0.01337, 0.5999, 0.01337, 0.5999, 0.02664, 0.5458, 0.0433, 0.5637, 0.02664, 0.5999, 0.02664, 0.5999, 0.0433, 0.5328, 0.05718, 0.5458, 0.0433, 0.5999, 0.0433, 0.5999, 0.05718, 0.5142, 0.07831, 0.5328, 0.05718, 0.5999, 0.05718, 0.5999, 0.07831, 0.5015, 0.09435, 0.5142, 0.07831, 0.5999, 0.07831, 0.5999, 0.09435, 0.4853, 0.1221, 0.5015, 0.09435, 0.5999, 0.09435, 0.5999, 0.1221, 0.4688, 0.1594, 0.4853, 0.1221, 0.5999, 0.1221, 0.5999, 0.1594, 0.4575, 0.1951, 0.4688, 0.1594, 0.5999, 0.1594, 0.5999, 0.1951, 0.4512, 0.2308, 0.4575, 0.1951, 0.5999, 0.1951, 0.5999, 0.2308, 0.4456, 0.2737, 0.4512, 0.2308, 0.5999, 0.2308, 0.5999, 0.2737, 0.4435, 0.2908, 0.4456, 0.2737, 0.5999, 0.2737, 0.5999, 0.2908, 0.4424, 0.3096, 0.4435, 0.2908, 0.5999, 0.2908, 0.5999, 0.3096, 0.4417, 0.3709, 0.4424, 0.3096, 0.5999, 0.3096, 0.5999, 0.3709, 0.9849, 0.1422, 0.936, 0.1422, 0.936, 0.0, 0.9849, 0.0, 0.7363, 0.5131, 0.7777, 0.5131, 0.7777, 0.6553, 0.7363, 0.6553, 0.7777, 0.5131, 0.8329, 0.5131, 0.8329, 0.6534, 0.7777, 0.6553, 0.8329, 0.5131, 0.8624, 0.5131, 0.8624, 0.653, 0.8329, 0.6534, 0.8624, 0.5131, 0.8986, 0.5131, 0.8986, 0.6515, 0.8624, 0.653, 0.8986, 0.5131, 0.9275, 0.5131, 0.9275, 0.6496, 0.8986, 0.6515, 0.9275, 0.5131, 0.9594, 0.5131, 0.9594, 0.6483, 0.9275, 0.6496, 0.9594, 0.5061, 0.9594, 0.3738, 1.0, 0.3709, 1.0, 0.5061, 0.758, 0.07188, 0.8169, 0.07766, 0.8764, 0.1818, 0.8176, 0.1761, 0.758, 0.07188, 0.8204, 0.04817, 0.8312, 0.06607, 0.8169, 0.07766, 0.8228, 0.03945, 0.8548, 0.04991, 0.8312, 0.06607, 0.8204, 0.04817, 0.874, 0.02098, 0.8905, 0.02987, 0.8548, 0.04991, 0.8228, 0.03945, 0.9012, 0.01116, 0.9125, 0.01644, 0.8905, 0.02987, 0.874, 0.02098, 0.9351, 0.0, 0.9341, 0.003331, 0.9125, 0.01644, 0.9012, 0.01116, 0.2491, 0.4785, 0.2508, 0.5043, 0.2455, 0.506, 0.9341, 0.003331, 0.936, 0.003807, 0.9145, 0.01692, 0.9125, 0.01644, 0.9125, 0.01644, 0.9145, 0.01692, 0.8924, 0.03034, 0.8905, 0.02987, 0.8905, 0.02987, 0.8924, 0.03034, 0.8567, 0.05039, 0.8548, 0.04991, 0.9866, 0.2831, 0.9849, 0.2831, 0.9849, 0.1415, 0.9866, 0.1415, 0.8548, 0.04991, 0.8567, 0.05039, 0.8331, 0.06655, 0.8312, 0.06607, 0.8312, 0.06607, 0.8331, 0.06655, 0.8188, 0.07813, 0.8169, 0.07766, 0.2455, 0.506, 0.2434, 0.5044, 0.2491, 0.4785])
me_cube.materials.append(mat_material)
me_cube.use_remesh_preserve_volume = False
me_cube.use_remesh_preserve_attributes = False
me_cube.use_mirror_vertex_groups = False
me_cube.update()

# ---- objects
ob_cube = bpy.data.objects.new('Cube', me_cube)

# ---- transforms, parenting, visibility, modifiers, constraints
ob_cube.location = (0.0, 0.0, 0.0)
ob_cube.scale = (1.0, 1.0, 1.0)
ob_cube.lock_rotations_4d = False
ob_cube.empty_display_type = 'ARROWS'
ob_cube.lineart.crease_threshold = 0.0

# ---- collection membership
col_collection_1.objects.link(ob_cube)

# ---- scene / render settings (as saved in the file)
scene.frame_start = 1; scene.frame_end = 250; scene.frame_set(1)
scene.render.engine = 'BLENDER_EEVEE_NEXT'
scene.render.resolution_percentage = 50
scene.render.dither_intensity = 0.0
scene.cycles.use_denoising = False
scene.cycles.samples = 10
scene.cycles.sampling_pattern = 'TABULATED_SOBOL'
scene.cycles.light_sampling_threshold = 0.0
scene.cycles.use_adaptive_sampling = False
scene.cycles.use_light_tree = False
scene.cycles.blur_glossy = 0.0
scene.cycles.pixel_filter_type = 'GAUSSIAN'
scene.cycles.sample_clamp_indirect = 0.0
scene.view_settings.view_transform = 'Standard'
bpy.context.view_layer.update()

# ---- added for rendering (the .blend has no active camera and no usable light): camera, sun
cam_auto = bpy.data.cameras.new('AutoCamera')
cam_auto.lens = 50.0
cam_auto.sensor_width = 36.0
cam_auto.clip_end = 1000.0
ob_auto_camera = bpy.data.objects.new('AutoCamera', cam_auto)
scene.collection.objects.link(ob_auto_camera)
ob_auto_camera.location = (11.0849, -14.8969, 8.3115)
ob_auto_camera.rotation_euler = (1.09748, -7.21219e-08, 0.694738)
scene.camera = ob_auto_camera
light_auto_sun = bpy.data.lights.new('AutoSun', 'SUN')
light_auto_sun.energy = 3.0
light_auto_sun.angle = 0.0523599
ob_auto_sun = bpy.data.objects.new('AutoSun', light_auto_sun)
scene.collection.objects.link(ob_auto_sun)
ob_auto_sun.rotation_euler = (0.872665, 0.174533, 0.523599)
bpy.context.view_layer.update()
